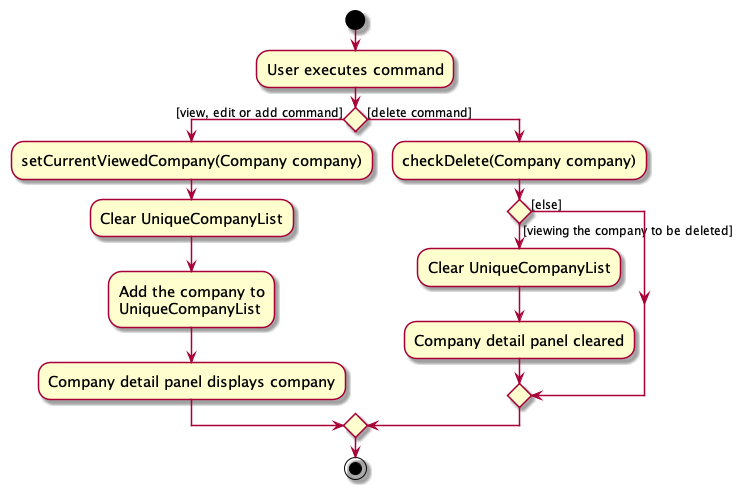

The diagram above was rendered by PlantUML. Its source (embedded in the PNG):
@startuml
skin rose
skinparam ActivityFontSize 15
skinparam ArrowFontSize 12
start
:User executes command;

'Since the beta syntax does not support placing the condition outside the
'diamond we place it as the true branch instead.

if () then ([view, edit or add command])
    :setCurrentViewedCompany(Company company);
    :Clear UniqueCompanyList;
    :Add the company to
    UniqueCompanyList;
    :Company detail panel displays company;
else ([delete command])
    :checkDelete(Company company);
    if () then ([viewing the company to be deleted])
        :Clear UniqueCompanyList;
        :Company detail panel cleared;
    else ([else])
    endif

endif
stop
@enduml